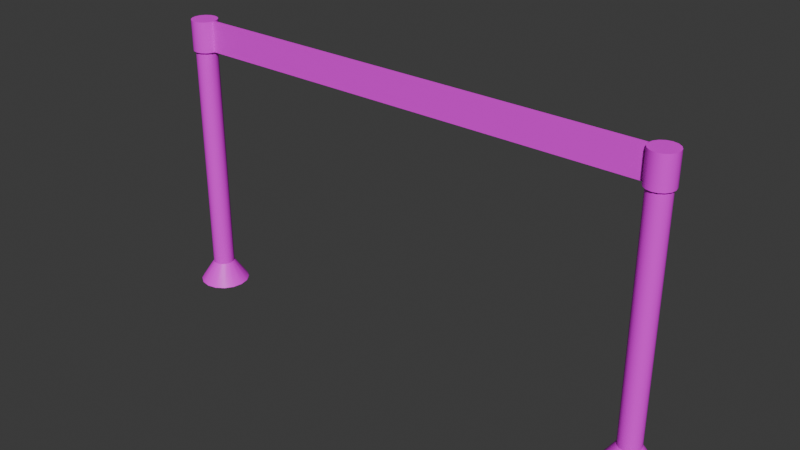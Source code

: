 # Source: wailing.blend  (saved by Blender 4.0.36; exported with 4.5.12 LTS)
import bpy
from mathutils import Matrix  # noqa: F401  (used for matrix-valued properties, if any)

bpy.ops.wm.read_factory_settings(use_empty=True)
scene = bpy.context.scene
scene.name = 'Scene'

# ---- collections
col_collection = bpy.data.collections.new('Collection'); scene.collection.children.link(col_collection)

# ---- images (referenced by path relative to the original .blend; pixels are not part of the script)
import os
ASSET_DIR = os.environ.get("B2B_ASSET_DIR", "")  # directory of the original .blend (textures are referenced by path, not embedded)
HERE = os.path.dirname(os.path.abspath(__file__))  # packed textures are extracted next to this script under _unpacked/

def load_image(name, relpath, width, height, colorspace="sRGB"):
    """Load a texture the original file referenced (path relative to the .blend, or extracted next to this script)."""
    p = next((c for c in (os.path.join(HERE, relpath), os.path.join(ASSET_DIR, relpath)) if relpath and os.path.exists(c)), "")
    if p:
        img = bpy.data.images.load(p, check_existing=True)
        img.name = name
    else:  # same state as the original file: an image datablock whose file is absent (Cycles renders it pink)
        img = bpy.data.images.new(name, width, height)
        img.source = "FILE"
        img.filepath = "//" + (relpath or name)
    img.colorspace_settings.name = colorspace
    return img
img_metal___cavewall_atlas__png = load_image('Metal + Cavewall Atlas .png', 'Metal + Cavewall Atlas .png', 1024, 1024, 'sRGB')

# ---- materials (node trees are filled in below, after node groups)
mat_material_001 = bpy.data.materials.new('Material.001')
mat_material_001.use_transparent_shadow = False

# ---- node groups
ng_auto_smooth = bpy.data.node_groups.new('Auto Smooth', 'GeometryNodeTree')
_s = ng_auto_smooth.interface.new_socket(name='Geometry', in_out='OUTPUT', socket_type='NodeSocketGeometry')
_s = ng_auto_smooth.interface.new_socket(name='Geometry', in_out='INPUT', socket_type='NodeSocketGeometry')
_s = ng_auto_smooth.interface.new_socket(name='Angle', in_out='INPUT', socket_type='NodeSocketFloat')
_s.subtype = 'ANGLE'
_s.min_value = 0.0
_s.max_value = 3.142
ng_auto_smooth.is_modifier = True
_N = ng_auto_smooth.nodes; _L = ng_auto_smooth.links
n0 = _N.new('NodeGroupOutput'); n0.name = 'Group Output'; n0.location = (480, -100)
n1 = _N.new('NodeGroupInput'); n1.name = 'Group Input'; n1.location = (-420, -300)
n2 = _N.new('NodeGroupInput'); n2.name = 'Group Input.001'; n2.location = (-60, -100)
n3 = _N.new('GeometryNodeSetShadeSmooth'); n3.name = 'Set Shade Smooth'; n3.location = (120, -100)
n3.domain = 'EDGE'
n4 = _N.new('GeometryNodeSetShadeSmooth'); n4.name = 'Set Shade Smooth.001'; n4.location = (300, -100)
n5 = _N.new('GeometryNodeInputMeshEdgeAngle'); n5.name = 'Edge Angle'; n5.location = (-420, -220)
n6 = _N.new('GeometryNodeInputEdgeSmooth'); n6.name = 'Is Edge Smooth'; n6.location = (-60, -160)
n7 = _N.new('GeometryNodeInputShadeSmooth'); n7.name = 'Is Face Smooth'; n7.location = (-240, -340)
n8 = _N.new('FunctionNodeBooleanMath'); n8.name = 'Boolean Math'; n8.location = (-60, -220)
n9 = _N.new('FunctionNodeCompare'); n9.name = 'Compare'; n9.location = (-240, -180)
n9.operation = 'LESS_EQUAL'
_L.new(n5.outputs[0], n9.inputs[0])
_L.new(n4.outputs[0], n0.inputs[0])
_L.new(n1.outputs[1], n9.inputs[1])
_L.new(n9.outputs[0], n8.inputs[0])
_L.new(n7.outputs[0], n8.inputs[1])
_L.new(n2.outputs[0], n3.inputs[0])
_L.new(n6.outputs[0], n3.inputs[1])
_L.new(n3.outputs[0], n4.inputs[0])
_L.new(n8.outputs[0], n3.inputs[2])
n0.is_active_output = True

# ---- material node trees
mat_material_001.use_nodes = True; mat_material_001.node_tree.nodes.clear()
_N = mat_material_001.node_tree.nodes; _L = mat_material_001.node_tree.links
n0 = _N.new('ShaderNodeBsdfPrincipled'); n0.name = 'Principled BSDF'; n0.location = (10, 300)
n0.inputs[3].default_value = 1.45
n1 = _N.new('ShaderNodeOutputMaterial'); n1.name = 'Material Output'; n1.location = (300, 300)
n2 = _N.new('ShaderNodeTexImage'); n2.name = 'Image Texture'; n2.location = (-280, 280)
n2.image = img_metal___cavewall_atlas__png
_L.new(n0.outputs[0], n1.inputs[0])
_L.new(n2.outputs[0], n0.inputs[0])
n1.is_active_output = True

# ---- world
world_world = bpy.data.worlds.new('World'); scene.world = world_world
world_world.use_nodes = True; world_world.node_tree.nodes.clear()
_N = world_world.node_tree.nodes; _L = world_world.node_tree.links
n0 = _N.new('ShaderNodeOutputWorld'); n0.name = 'World Output'; n0.location = (300, 300)
n1 = _N.new('ShaderNodeBackground'); n1.name = 'Background'; n1.location = (10, 300)
n1.inputs[0].default_value = (0.05088, 0.05088, 0.05088, 1.0)
_L.new(n1.outputs[0], n0.inputs[0])
n0.is_active_output = True
world_world.color = (0.05088, 0.05088, 0.05088)
world_world.use_sun_shadow = False
world_world.sun_shadow_jitter_overblur = 0.0

# ---- meshes
me_cylinder = bpy.data.meshes.new('Cylinder')
me_cylinder.from_pydata([(0.0, 1.0, 1.916), (0.0, 1.0, 23.4), (0.3827, 0.9239, 1.916), (0.3827, 0.9239, 23.4), (0.7071, 0.7071, 1.916), (0.7071, 0.7071, 23.4), (0.9239, 0.3827, 1.916), (0.9239, 0.3827, 23.4), (1.0, 0.0, 1.916), (1.0, 0.0, 23.4), (0.9239, -0.3827, 1.916), (0.9239, -0.3827, 23.4), (0.7071, -0.7071, 1.916), (0.7071, -0.7071, 23.4), (0.3827, -0.9239, 1.916), (0.3827, -0.9239, 23.4), (0.0, -1.0, 1.916), (0.0, -1.0, 23.4), (-0.3827, -0.9239, 1.916), (-0.3827, -0.9239, 23.4), (-0.7071, -0.7071, 1.916), (-0.7071, -0.7071, 23.4), (-0.9239, -0.3827, 1.916), (-0.9239, -0.3827, 23.4), (-1.0, 0.0, 1.916), (-1.0, 0.0, 23.4), (-0.9239, 0.3827, 1.916), (-0.9239, 0.3827, 23.4), (-0.7071, 0.7071, 1.916), (-0.7071, 0.7071, 23.4), (-0.3827, 0.9239, 1.916), (-0.3827, 0.9239, 23.4), (-2.121e-08, 2.3, -0.04692), (0.88, 2.125, -0.04692), (1.626, 1.626, -0.04692), (2.125, 0.88, -0.04692), (2.3, 1.453e-08, -0.04692), (2.125, -0.88, -0.04692), (1.626, -1.626, -0.04692), (0.88, -2.125, -0.04692), (-2.121e-08, -2.3, -0.04692), (-0.88, -2.125, -0.04692), (-1.626, -1.626, -0.04692), (-2.125, -0.88, -0.04692), (-2.3, 1.453e-08, -0.04692), (-2.125, 0.88, -0.04692), (-1.626, 1.626, -0.04692), (-0.88, 2.125, -0.04692), (0.3827, 0.9239, 26.22), (7.954e-07, 1.0, 26.22), (0.7071, 0.7071, 26.22), (0.9239, 0.3827, 26.22), (1.0, 0.0, 26.22), (0.9239, -0.3827, 26.22), (0.7071, -0.7071, 26.22), (0.3827, -0.9239, 26.22), (7.954e-07, -1.0, 26.22), (-0.3827, -0.9239, 26.22), (-0.7071, -0.7071, 26.22), (-0.9239, -0.3827, 26.22), (-1.0, 0.0, 26.22), (-0.9239, 0.3827, 26.22), (-0.7071, 0.7071, 26.22), (-0.3827, 0.9239, 26.22), (0.4606, 1.112, 23.4), (-7.607e-08, 1.204, 23.4), (0.8511, 0.8511, 23.4), (1.112, 0.4606, 23.4), (1.204, 1.138e-09, 23.4), (1.112, -0.4606, 23.4), (0.8511, -0.8511, 23.4), (0.4606, -1.112, 23.4), (-7.607e-08, -1.204, 23.4), (-0.4606, -1.112, 23.4), (-0.8511, -0.8511, 23.4), (-1.112, -0.4606, 23.4), (-1.204, 1.138e-09, 23.4), (-1.112, 0.4606, 23.4), (-0.8511, 0.8511, 23.4), (-0.4606, 1.112, 23.4), (0.4606, 1.112, 26.22), (8.814e-07, 1.204, 26.22), (0.8511, 0.8511, 26.22), (1.112, 0.4606, 26.22), (1.204, 1.138e-09, 26.22), (1.112, -0.4606, 26.22), (0.8511, -0.8511, 26.22), (0.4606, -1.112, 26.22), (8.814e-07, -1.204, 26.22), (-0.4606, -1.112, 26.22), (-0.8511, -0.8511, 26.22), (-1.112, -0.4606, 26.22), (-1.204, 1.138e-09, 26.22), (-1.112, 0.4606, 26.22), (-0.8511, 0.8511, 26.22), (-0.4606, 1.112, 26.22)], [], [(0, 1, 3, 2), (2, 3, 5, 4), (4, 5, 7, 6), (6, 7, 9, 8), (8, 9, 11, 10), (10, 11, 13, 12), (12, 13, 15, 14), (14, 15, 17, 16), (16, 17, 19, 18), (18, 19, 21, 20), (20, 21, 23, 22), (22, 23, 25, 24), (24, 25, 27, 26), (26, 27, 29, 28), (17, 15, 71, 72), (28, 29, 31, 30), (30, 31, 1, 0), (8, 10, 37, 36), (32, 33, 34, 35, 36, 37, 38, 39, 40, 41, 42, 43, 44, 45, 46, 47), (18, 20, 42, 41), (28, 30, 47, 46), (4, 6, 35, 34), (14, 16, 40, 39), (0, 2, 33, 32), (24, 26, 45, 44), (10, 12, 38, 37), (20, 22, 43, 42), (30, 0, 32, 47), (6, 8, 36, 35), (16, 18, 41, 40), (26, 28, 46, 45), (2, 4, 34, 33), (12, 14, 39, 38), (22, 24, 44, 43), (48, 49, 63, 62, 61, 60, 59, 58, 57, 56, 55, 54, 53, 52, 51, 50), (58, 59, 91, 90), (57, 58, 90, 89), (25, 23, 75, 76), (7, 5, 66, 67), (56, 57, 89, 88), (1, 31, 79, 65), (15, 13, 70, 71), (55, 56, 88, 87), (54, 55, 87, 86), (23, 21, 74, 75), (5, 3, 64, 66), (53, 54, 86, 85), (31, 29, 78, 79), (13, 11, 69, 70), (52, 53, 85, 84), (69, 68, 84, 85), (74, 73, 89, 90), (79, 78, 94, 95), (67, 66, 82, 83), (72, 71, 87, 88), (64, 65, 81, 80), (77, 76, 92, 93), (70, 69, 85, 86), (75, 74, 90, 91), (65, 79, 95, 81), (68, 67, 83, 84), (73, 72, 88, 89), (78, 77, 93, 94), (66, 64, 80, 82), (71, 70, 86, 87), (76, 75, 91, 92), (59, 60, 92, 91), (9, 7, 67, 68), (27, 25, 76, 77), (60, 61, 93, 92), (61, 62, 94, 93), (19, 17, 72, 73), (49, 48, 80, 81), (62, 63, 95, 94), (48, 50, 82, 80), (11, 9, 68, 69), (29, 27, 77, 78), (3, 1, 65, 64), (63, 49, 81, 95), (50, 51, 83, 82), (21, 19, 73, 74), (51, 52, 84, 83)])
me_cylinder.polygons.foreach_set('use_smooth', [True] * 82)
_uv = me_cylinder.uv_layers.new(name='UVMap')
_uv.uv.foreach_set('vector', [0.5387, 0.5692, 0.5387, 0.5178, 0.5396, 0.5178, 0.5396, 0.5693, 0.5396, 0.5693, 0.5396, 0.5178, 0.5405, 0.5178, 0.5405, 0.5693, 0.5405, 0.5693, 0.5405, 0.5178, 0.5414, 0.5178, 0.5414, 0.5692, 0.5414, 0.5692, 0.5414, 0.5178, 0.542, 0.5177, 0.542, 0.5692, 0.5694, 0.5692, 0.5703, 0.5177, 0.5711, 0.5178, 0.5703, 0.5692, 0.5703, 0.5692, 0.5711, 0.5178, 0.5721, 0.5178, 0.5712, 0.5692, 0.5712, 0.5692, 0.5721, 0.5178, 0.5729, 0.5178, 0.5721, 0.5692, 0.5721, 0.5692, 0.5729, 0.5178, 0.5736, 0.5177, 0.5728, 0.5692, 0.5618, 0.5692, 0.5626, 0.5177, 0.5635, 0.5178, 0.5626, 0.5692, 0.5626, 0.5692, 0.5635, 0.5178, 0.5644, 0.5178, 0.5636, 0.5692, 0.5636, 0.5692, 0.5644, 0.5178, 0.5653, 0.5178, 0.5644, 0.5692, 0.5644, 0.5692, 0.5653, 0.5178, 0.5659, 0.5177, 0.5651, 0.5692, 0.5462, 0.5692, 0.5446, 0.5178, 0.5455, 0.5178, 0.5471, 0.5692, 0.5471, 0.5692, 0.5455, 0.5178, 0.5464, 0.5178, 0.548, 0.5692, 0.4632, 0.5346, 0.4632, 0.5355, 0.4627, 0.5356, 0.4627, 0.5345, 0.548, 0.5692, 0.5464, 0.5178, 0.5473, 0.5177, 0.5489, 0.5691, 0.538, 0.5692, 0.538, 0.5177, 0.5387, 0.5178, 0.5387, 0.5692, 0.4292, 0.5593, 0.43, 0.5594, 0.4293, 0.5643, 0.4273, 0.5642, 0.574, 0.5807, 0.5731, 0.5827, 0.5716, 0.5842, 0.5696, 0.585, 0.5675, 0.585, 0.5655, 0.5842, 0.5639, 0.5827, 0.5631, 0.5807, 0.5631, 0.5785, 0.5639, 0.5765, 0.5655, 0.575, 0.5675, 0.5742, 0.5696, 0.5742, 0.5716, 0.575, 0.5731, 0.5765, 0.574, 0.5785, 0.4224, 0.5594, 0.4233, 0.5594, 0.4238, 0.5643, 0.4217, 0.5643, 0.4077, 0.5594, 0.4086, 0.5593, 0.4105, 0.5642, 0.4085, 0.5643, 0.4002, 0.5594, 0.4011, 0.5594, 0.4028, 0.5643, 0.4008, 0.5644, 0.4318, 0.5594, 0.4325, 0.5593, 0.435, 0.5642, 0.4335, 0.5643, 0.3984, 0.5594, 0.3993, 0.5594, 0.3987, 0.5644, 0.3967, 0.5643, 0.4059, 0.5594, 0.4068, 0.5594, 0.4064, 0.5644, 0.4044, 0.5644, 0.43, 0.5594, 0.431, 0.5594, 0.4315, 0.5643, 0.4293, 0.5643, 0.4233, 0.5594, 0.4242, 0.5594, 0.4258, 0.5643, 0.4238, 0.5643, 0.4086, 0.5593, 0.4093, 0.5592, 0.412, 0.564, 0.4105, 0.5642, 0.4011, 0.5594, 0.4018, 0.5593, 0.4044, 0.5642, 0.4028, 0.5643, 0.4215, 0.5593, 0.4224, 0.5594, 0.4217, 0.5643, 0.4197, 0.5642, 0.4068, 0.5594, 0.4077, 0.5594, 0.4085, 0.5643, 0.4064, 0.5644, 0.3993, 0.5594, 0.4002, 0.5594, 0.4008, 0.5644, 0.3987, 0.5644, 0.431, 0.5594, 0.4318, 0.5594, 0.4335, 0.5643, 0.4315, 0.5643, 0.4242, 0.5594, 0.4248, 0.5593, 0.4273, 0.5642, 0.4258, 0.5643, 0.4692, 0.5677, 0.4686, 0.5684, 0.4677, 0.5687, 0.4668, 0.5687, 0.4659, 0.5684, 0.4652, 0.5677, 0.4649, 0.5668, 0.4649, 0.5659, 0.4652, 0.565, 0.4659, 0.5644, 0.4668, 0.564, 0.4677, 0.564, 0.4686, 0.5644, 0.4692, 0.565, 0.4696, 0.5659, 0.4696, 0.5668, 0.4649, 0.5659, 0.4649, 0.5668, 0.4644, 0.5669, 0.4644, 0.5658, 0.4652, 0.565, 0.4649, 0.5659, 0.4644, 0.5658, 0.4648, 0.5648, 0.466, 0.5327, 0.4651, 0.5327, 0.465, 0.5322, 0.4661, 0.5322, 0.466, 0.5374, 0.4669, 0.537, 0.4672, 0.5374, 0.4661, 0.5379, 0.4659, 0.5644, 0.4652, 0.565, 0.4648, 0.5648, 0.4656, 0.564, 0.4679, 0.5355, 0.4679, 0.5346, 0.4684, 0.5345, 0.4684, 0.5356, 0.4632, 0.5355, 0.4636, 0.5364, 0.4632, 0.5366, 0.4627, 0.5356, 0.4668, 0.564, 0.4659, 0.5644, 0.4656, 0.564, 0.4667, 0.5635, 0.4677, 0.564, 0.4668, 0.564, 0.4667, 0.5635, 0.4678, 0.5635, 0.4651, 0.5327, 0.4642, 0.533, 0.464, 0.5326, 0.465, 0.5322, 0.4669, 0.537, 0.4676, 0.5364, 0.468, 0.5366, 0.4672, 0.5374, 0.4686, 0.5644, 0.4677, 0.564, 0.4678, 0.5635, 0.4688, 0.564, 0.4679, 0.5346, 0.4676, 0.5337, 0.468, 0.5334, 0.4684, 0.5345, 0.4636, 0.5364, 0.4642, 0.537, 0.464, 0.5374, 0.4632, 0.5366, 0.4692, 0.565, 0.4686, 0.5644, 0.4688, 0.564, 0.4696, 0.5648, 0.579, 0.581, 0.578, 0.581, 0.578, 0.5743, 0.579, 0.5743, 0.5391, 0.581, 0.538, 0.581, 0.538, 0.5743, 0.5391, 0.5743, 0.5772, 0.581, 0.5761, 0.581, 0.5761, 0.5743, 0.5772, 0.5743, 0.5478, 0.581, 0.5468, 0.581, 0.5468, 0.5743, 0.5478, 0.5743, 0.582, 0.5809, 0.5812, 0.581, 0.5812, 0.5743, 0.582, 0.5742, 0.5457, 0.581, 0.5446, 0.581, 0.5446, 0.5743, 0.5457, 0.5743, 0.575, 0.581, 0.574, 0.581, 0.574, 0.5743, 0.575, 0.5743, 0.5801, 0.581, 0.579, 0.581, 0.579, 0.5743, 0.5801, 0.5743, 0.5402, 0.581, 0.5391, 0.581, 0.5391, 0.5743, 0.5402, 0.5743, 0.578, 0.5809, 0.5772, 0.581, 0.5772, 0.5743, 0.578, 0.5742, 0.5486, 0.5809, 0.5478, 0.581, 0.5478, 0.5743, 0.5486, 0.5742, 0.538, 0.581, 0.537, 0.581, 0.537, 0.5743, 0.538, 0.5743, 0.5761, 0.581, 0.575, 0.581, 0.575, 0.5743, 0.5761, 0.5743, 0.5468, 0.581, 0.5457, 0.581, 0.5457, 0.5743, 0.5468, 0.5743, 0.5812, 0.581, 0.5801, 0.581, 0.5801, 0.5743, 0.5812, 0.5743, 0.541, 0.5809, 0.5402, 0.581, 0.5402, 0.5743, 0.541, 0.5742, 0.4649, 0.5668, 0.4652, 0.5677, 0.4648, 0.568, 0.4644, 0.5669, 0.4651, 0.5374, 0.466, 0.5374, 0.4661, 0.5379, 0.465, 0.5379, 0.4669, 0.533, 0.466, 0.5327, 0.4661, 0.5322, 0.4672, 0.5326, 0.4652, 0.5677, 0.4659, 0.5684, 0.4656, 0.5688, 0.4648, 0.568, 0.4659, 0.5684, 0.4668, 0.5687, 0.4667, 0.5692, 0.4656, 0.5688, 0.4636, 0.5337, 0.4632, 0.5346, 0.4627, 0.5345, 0.4632, 0.5334, 0.4686, 0.5684, 0.4692, 0.5677, 0.4696, 0.568, 0.4688, 0.5688, 0.4668, 0.5687, 0.4677, 0.5687, 0.4678, 0.5692, 0.4667, 0.5692, 0.4692, 0.5677, 0.4696, 0.5668, 0.4701, 0.5669, 0.4696, 0.568, 0.4642, 0.537, 0.4651, 0.5374, 0.465, 0.5379, 0.464, 0.5374, 0.4676, 0.5337, 0.4669, 0.533, 0.4672, 0.5326, 0.468, 0.5334, 0.4676, 0.5364, 0.4679, 0.5355, 0.4684, 0.5356, 0.468, 0.5366, 0.4677, 0.5687, 0.4686, 0.5684, 0.4688, 0.5688, 0.4678, 0.5692, 0.4696, 0.5668, 0.4696, 0.5659, 0.4701, 0.5658, 0.4701, 0.5669, 0.4642, 0.533, 0.4636, 0.5337, 0.4632, 0.5334, 0.464, 0.5326, 0.4696, 0.5659, 0.4692, 0.565, 0.4696, 0.5648, 0.4701, 0.5658])
me_cylinder.materials.append(mat_material_001)
me_cylinder.update()
me_cylinder_001 = bpy.data.meshes.new('Cylinder.001')
me_cylinder_001.from_pydata([(0.0, 1.0, 1.916), (0.0, 1.0, 23.4), (0.3827, 0.9239, 1.916), (0.3827, 0.9239, 23.4), (0.7071, 0.7071, 1.916), (0.7071, 0.7071, 23.4), (0.9239, 0.3827, 1.916), (0.9239, 0.3827, 23.4), (1.0, 0.0, 1.916), (1.0, 0.0, 23.4), (0.9239, -0.3827, 1.916), (0.9239, -0.3827, 23.4), (0.7071, -0.7071, 1.916), (0.7071, -0.7071, 23.4), (0.3827, -0.9239, 1.916), (0.3827, -0.9239, 23.4), (0.0, -1.0, 1.916), (0.0, -1.0, 23.4), (-0.3827, -0.9239, 1.916), (-0.3827, -0.9239, 23.4), (-0.7071, -0.7071, 1.916), (-0.7071, -0.7071, 23.4), (-0.9239, -0.3827, 1.916), (-0.9239, -0.3827, 23.4), (-1.0, 0.0, 1.916), (-1.0, 0.0, 23.4), (-0.9239, 0.3827, 1.916), (-0.9239, 0.3827, 23.4), (-0.7071, 0.7071, 1.916), (-0.7071, 0.7071, 23.4), (-0.3827, 0.9239, 1.916), (-0.3827, 0.9239, 23.4), (-2.121e-08, 2.3, -0.04692), (0.88, 2.125, -0.04692), (1.626, 1.626, -0.04692), (2.125, 0.88, -0.04692), (2.3, 1.453e-08, -0.04692), (2.125, -0.88, -0.04692), (1.626, -1.626, -0.04692), (0.88, -2.125, -0.04692), (-2.121e-08, -2.3, -0.04692), (-0.88, -2.125, -0.04692), (-1.626, -1.626, -0.04692), (-2.125, -0.88, -0.04692), (-2.3, 1.453e-08, -0.04692), (-2.125, 0.88, -0.04692), (-1.626, 1.626, -0.04692), (-0.88, 2.125, -0.04692), (0.3827, 0.9239, 26.22), (7.954e-07, 1.0, 26.22), (0.7071, 0.7071, 26.22), (0.9239, 0.3827, 26.22), (1.0, 0.0, 26.22), (0.9239, -0.3827, 26.22), (0.7071, -0.7071, 26.22), (0.3827, -0.9239, 26.22), (7.954e-07, -1.0, 26.22), (-0.3827, -0.9239, 26.22), (-0.7071, -0.7071, 26.22), (-0.9239, -0.3827, 26.22), (-1.0, 0.0, 26.22), (-0.9239, 0.3827, 26.22), (-0.7071, 0.7071, 26.22), (-0.3827, 0.9239, 26.22), (0.4606, 1.112, 23.4), (-7.607e-08, 1.204, 23.4), (0.8511, 0.8511, 23.4), (1.112, 0.4606, 23.4), (43.87, -0.1231, 23.4), (1.112, -0.4606, 23.4), (0.8511, -0.8511, 23.4), (0.4606, -1.112, 23.4), (-7.607e-08, -1.204, 23.4), (-0.4606, -1.112, 23.4), (-0.8511, -0.8511, 23.4), (-1.112, -0.4606, 23.4), (-1.204, 1.138e-09, 23.4), (-1.112, 0.4606, 23.4), (-0.8511, 0.8511, 23.4), (-0.4606, 1.112, 23.4), (0.4606, 1.112, 26.22), (8.814e-07, 1.204, 26.22), (0.8511, 0.8511, 26.22), (1.112, 0.4606, 26.22), (43.87, 0.1231, 23.4), (1.112, -0.4606, 26.22), (0.8511, -0.8511, 26.22), (0.4606, -1.112, 26.22), (8.814e-07, -1.204, 26.22), (-0.4606, -1.112, 26.22), (-0.8511, -0.8511, 26.22), (-1.112, -0.4606, 26.22), (-1.204, 1.138e-09, 26.22), (-1.112, 0.4606, 26.22), (-0.8511, 0.8511, 26.22), (-0.4606, 1.112, 26.22), (1.179, 0.1231, 23.4), (1.179, -0.1231, 23.4), (1.078, 4.366e-10, 23.4), (1.179, -0.1231, 26.22), (1.179, 0.1231, 26.22), (1.078, 4.366e-10, 26.22), (43.87, -0.1231, 26.22), (43.87, 0.1231, 26.22)], [], [(0, 1, 3, 2), (2, 3, 5, 4), (4, 5, 7, 6), (6, 7, 9, 8), (8, 9, 11, 10), (10, 11, 13, 12), (12, 13, 15, 14), (14, 15, 17, 16), (16, 17, 19, 18), (18, 19, 21, 20), (20, 21, 23, 22), (22, 23, 25, 24), (24, 25, 27, 26), (26, 27, 29, 28), (17, 15, 71, 72), (28, 29, 31, 30), (30, 31, 1, 0), (8, 10, 37, 36), (32, 33, 34, 35, 36, 37, 38, 39, 40, 41, 42, 43, 44, 45, 46, 47), (18, 20, 42, 41), (28, 30, 47, 46), (4, 6, 35, 34), (14, 16, 40, 39), (0, 2, 33, 32), (24, 26, 45, 44), (10, 12, 38, 37), (20, 22, 43, 42), (30, 0, 32, 47), (6, 8, 36, 35), (16, 18, 41, 40), (26, 28, 46, 45), (2, 4, 34, 33), (12, 14, 39, 38), (22, 24, 44, 43), (48, 49, 63, 62, 61, 60, 59, 58, 57, 56, 55, 54, 53, 52, 51, 50), (58, 59, 91, 90), (57, 58, 90, 89), (25, 23, 75, 76), (7, 5, 66, 67), (56, 57, 89, 88), (1, 31, 79, 65), (15, 13, 70, 71), (55, 56, 88, 87), (54, 55, 87, 86), (23, 21, 74, 75), (5, 3, 64, 66), (53, 54, 86, 85), (31, 29, 78, 79), (13, 11, 69, 70), (84, 103, 102, 68), (51, 52, 101, 100, 83), (74, 73, 89, 90), (79, 78, 94, 95), (67, 66, 82, 83), (72, 71, 87, 88), (64, 65, 81, 80), (77, 76, 92, 93), (70, 69, 85, 86), (75, 74, 90, 91), (65, 79, 95, 81), (11, 9, 98, 97, 69), (73, 72, 88, 89), (78, 77, 93, 94), (66, 64, 80, 82), (71, 70, 86, 87), (76, 75, 91, 92), (59, 60, 92, 91), (96, 67, 83, 100), (27, 25, 76, 77), (60, 61, 93, 92), (61, 62, 94, 93), (19, 17, 72, 73), (49, 48, 80, 81), (62, 63, 95, 94), (48, 50, 82, 80), (69, 97, 99, 85), (29, 27, 77, 78), (3, 1, 65, 64), (63, 49, 81, 95), (50, 51, 83, 82), (21, 19, 73, 74), (52, 53, 85, 99, 101), (96, 97, 98), (99, 100, 101), (99, 97, 68, 102), (9, 7, 67, 96, 98), (97, 96, 84, 68), (96, 100, 103, 84), (100, 99, 102, 103)])
me_cylinder_001.polygons.foreach_set('use_smooth', [True] * 89)
_uv = me_cylinder_001.uv_layers.new(name='UVMap')
_uv.uv.foreach_set('vector', [0.5792, 0.5693, 0.5792, 0.5177, 0.5801, 0.5177, 0.5801, 0.5693, 0.5801, 0.5693, 0.5801, 0.5177, 0.5809, 0.5177, 0.5809, 0.5693, 0.5853, 0.5693, 0.5853, 0.5177, 0.5861, 0.5177, 0.5861, 0.5693, 0.5861, 0.5693, 0.5861, 0.5177, 0.587, 0.5177, 0.587, 0.5693, 0.587, 0.5693, 0.587, 0.5177, 0.5879, 0.5177, 0.5879, 0.5693, 0.5879, 0.5693, 0.5879, 0.5177, 0.5887, 0.5177, 0.5887, 0.5693, 0.5931, 0.5693, 0.5931, 0.5177, 0.5939, 0.5177, 0.5939, 0.5693, 0.5939, 0.5693, 0.5939, 0.5177, 0.5948, 0.5177, 0.5948, 0.5693, 0.5948, 0.5693, 0.5948, 0.5177, 0.5957, 0.5177, 0.5957, 0.5693, 0.5957, 0.5693, 0.5957, 0.5177, 0.5965, 0.5177, 0.5965, 0.5693, 0.5548, 0.5692, 0.5539, 0.5177, 0.5546, 0.5178, 0.5555, 0.5692, 0.5555, 0.5692, 0.5546, 0.5178, 0.5555, 0.5178, 0.5563, 0.5692, 0.5563, 0.5692, 0.5555, 0.5178, 0.5564, 0.5178, 0.5573, 0.5692, 0.5573, 0.5692, 0.5564, 0.5178, 0.5573, 0.5177, 0.5581, 0.5692, 0.4582, 0.523, 0.4584, 0.5239, 0.4579, 0.5241, 0.4577, 0.523, 0.5775, 0.5693, 0.5775, 0.5177, 0.5783, 0.5177, 0.5783, 0.5693, 0.5783, 0.5693, 0.5783, 0.5177, 0.5792, 0.5177, 0.5792, 0.5693, 0.4455, 0.5595, 0.4464, 0.5595, 0.4476, 0.5642, 0.4455, 0.5642, 0.5631, 0.5807, 0.5623, 0.5827, 0.5608, 0.5842, 0.5588, 0.585, 0.5566, 0.585, 0.5546, 0.5842, 0.5531, 0.5827, 0.5523, 0.5807, 0.5523, 0.5785, 0.5531, 0.5765, 0.5546, 0.575, 0.5566, 0.5742, 0.5588, 0.5742, 0.5608, 0.575, 0.5623, 0.5765, 0.5631, 0.5785, 0.4542, 0.5595, 0.455, 0.5595, 0.4572, 0.5642, 0.4554, 0.5642, 0.436, 0.5595, 0.4368, 0.5595, 0.4356, 0.5642, 0.4338, 0.5642, 0.4438, 0.5595, 0.4446, 0.5595, 0.4434, 0.5642, 0.4416, 0.5642, 0.4524, 0.5595, 0.4533, 0.5595, 0.4533, 0.5642, 0.4512, 0.5642, 0.4377, 0.5595, 0.4386, 0.5595, 0.4398, 0.5642, 0.4377, 0.5642, 0.4148, 0.5594, 0.4158, 0.5594, 0.4165, 0.5643, 0.4143, 0.5643, 0.4464, 0.5595, 0.4472, 0.5595, 0.4494, 0.5642, 0.4476, 0.5642, 0.4133, 0.5593, 0.414, 0.5594, 0.4123, 0.5643, 0.4108, 0.5642, 0.4368, 0.5595, 0.4377, 0.5595, 0.4377, 0.5642, 0.4356, 0.5642, 0.4446, 0.5595, 0.4455, 0.5595, 0.4455, 0.5642, 0.4434, 0.5642, 0.4533, 0.5595, 0.4542, 0.5595, 0.4554, 0.5642, 0.4533, 0.5642, 0.4158, 0.5594, 0.4166, 0.5593, 0.4184, 0.5642, 0.4165, 0.5643, 0.4386, 0.5595, 0.4394, 0.5595, 0.4416, 0.5642, 0.4398, 0.5642, 0.4516, 0.5595, 0.4524, 0.5595, 0.4512, 0.5642, 0.4494, 0.5642, 0.414, 0.5594, 0.4148, 0.5594, 0.4143, 0.5643, 0.4123, 0.5643, 0.4199, 0.5376, 0.4197, 0.5367, 0.4199, 0.5358, 0.4204, 0.535, 0.4211, 0.5344, 0.4221, 0.5342, 0.423, 0.5344, 0.4238, 0.5349, 0.4243, 0.5356, 0.4245, 0.5366, 0.4244, 0.5375, 0.4239, 0.5383, 0.4231, 0.5388, 0.4222, 0.539, 0.4213, 0.5389, 0.4205, 0.5384, 0.4238, 0.5349, 0.423, 0.5344, 0.4232, 0.5339, 0.4241, 0.5345, 0.4243, 0.5356, 0.4238, 0.5349, 0.4241, 0.5345, 0.4248, 0.5354, 0.4607, 0.5207, 0.4598, 0.5208, 0.4596, 0.5204, 0.4607, 0.5202, 0.4615, 0.5253, 0.4623, 0.5248, 0.4626, 0.5252, 0.4617, 0.5258, 0.4245, 0.5366, 0.4243, 0.5356, 0.4248, 0.5354, 0.425, 0.5365, 0.463, 0.5231, 0.4629, 0.5222, 0.4633, 0.522, 0.4635, 0.5232, 0.4584, 0.5239, 0.4589, 0.5247, 0.4585, 0.5251, 0.4579, 0.5241, 0.4244, 0.5375, 0.4245, 0.5366, 0.425, 0.5365, 0.4248, 0.5377, 0.4239, 0.5383, 0.4244, 0.5375, 0.4248, 0.5377, 0.4242, 0.5386, 0.4598, 0.5208, 0.459, 0.5213, 0.4586, 0.521, 0.4596, 0.5204, 0.4623, 0.5248, 0.4628, 0.5241, 0.4633, 0.5243, 0.4626, 0.5252, 0.4231, 0.5388, 0.4239, 0.5383, 0.4242, 0.5386, 0.4233, 0.5393, 0.4629, 0.5222, 0.4624, 0.5214, 0.4627, 0.5211, 0.4633, 0.522, 0.4589, 0.5247, 0.4597, 0.5253, 0.4595, 0.5257, 0.4585, 0.5251, 0.541, 0.581, 0.541, 0.5742, 0.5416, 0.5742, 0.5416, 0.581, 0.4213, 0.5389, 0.4222, 0.539, 0.4222, 0.5392, 0.4219, 0.5395, 0.4211, 0.5393, 0.5487, 0.5878, 0.5478, 0.5878, 0.5478, 0.581, 0.5487, 0.581, 0.5379, 0.5878, 0.537, 0.5878, 0.537, 0.581, 0.5379, 0.581, 0.5496, 0.581, 0.5486, 0.581, 0.5486, 0.5742, 0.5496, 0.5742, 0.5467, 0.5878, 0.5456, 0.5878, 0.5456, 0.581, 0.5467, 0.581, 0.5401, 0.5878, 0.539, 0.5878, 0.539, 0.581, 0.5401, 0.581, 0.5769, 0.5879, 0.5758, 0.5879, 0.5758, 0.5811, 0.5769, 0.5811, 0.5521, 0.581, 0.5512, 0.581, 0.5512, 0.5742, 0.5521, 0.5742, 0.5748, 0.5878, 0.574, 0.5878, 0.574, 0.581, 0.5748, 0.5811, 0.539, 0.5878, 0.5379, 0.5878, 0.5379, 0.581, 0.539, 0.581, 0.5138, 0.5228, 0.5147, 0.523, 0.5147, 0.5232, 0.5144, 0.5234, 0.5136, 0.5233, 0.5478, 0.5878, 0.5467, 0.5878, 0.5467, 0.581, 0.5478, 0.581, 0.578, 0.5878, 0.5769, 0.5879, 0.5769, 0.5811, 0.578, 0.5811, 0.5411, 0.5878, 0.5401, 0.5878, 0.5401, 0.581, 0.5411, 0.581, 0.5456, 0.5878, 0.5446, 0.5878, 0.5446, 0.581, 0.5456, 0.581, 0.5758, 0.5879, 0.5748, 0.5878, 0.5748, 0.5811, 0.5758, 0.5811, 0.423, 0.5344, 0.4221, 0.5342, 0.4221, 0.5337, 0.4232, 0.5339, 0.5504, 0.581, 0.5496, 0.581, 0.5496, 0.5742, 0.5504, 0.5742, 0.4616, 0.5209, 0.4607, 0.5207, 0.4607, 0.5202, 0.4618, 0.5204, 0.4221, 0.5342, 0.4211, 0.5344, 0.4209, 0.534, 0.4221, 0.5337, 0.4211, 0.5344, 0.4204, 0.535, 0.42, 0.5346, 0.4209, 0.534, 0.4584, 0.5221, 0.4582, 0.523, 0.4577, 0.523, 0.458, 0.5219, 0.4197, 0.5367, 0.4199, 0.5376, 0.4195, 0.5378, 0.4192, 0.5367, 0.4204, 0.535, 0.4199, 0.5358, 0.4194, 0.5356, 0.42, 0.5346, 0.4199, 0.5376, 0.4205, 0.5384, 0.4201, 0.5387, 0.4195, 0.5378, 0.5512, 0.581, 0.5504, 0.581, 0.5504, 0.5742, 0.5512, 0.5742, 0.4624, 0.5214, 0.4616, 0.5209, 0.4618, 0.5204, 0.4627, 0.5211, 0.4628, 0.5241, 0.463, 0.5231, 0.4635, 0.5232, 0.4633, 0.5243, 0.4199, 0.5358, 0.4197, 0.5367, 0.4192, 0.5367, 0.4194, 0.5356, 0.4205, 0.5384, 0.4213, 0.5389, 0.4211, 0.5393, 0.4201, 0.5387, 0.459, 0.5213, 0.4584, 0.5221, 0.458, 0.5219, 0.4586, 0.521, 0.4222, 0.539, 0.4231, 0.5388, 0.4233, 0.5393, 0.4225, 0.5394, 0.4222, 0.5392, 0.515, 0.5235, 0.5144, 0.5234, 0.5147, 0.5232, 0.4225, 0.5394, 0.4219, 0.5395, 0.4222, 0.5392, 0.439, 0.5172, 0.439, 0.5172, 0.439, 0.5172, 0.439, 0.5172, 0.5147, 0.523, 0.5156, 0.5229, 0.5158, 0.5233, 0.515, 0.5235, 0.5147, 0.5232, 0.439, 0.5172, 0.439, 0.5172, 0.439, 0.5172, 0.439, 0.5172, 0.439, 0.5172, 0.439, 0.5172, 0.439, 0.5172, 0.439, 0.5172, 0.439, 0.5172, 0.439, 0.5172, 0.439, 0.5172, 0.439, 0.5172])
me_cylinder_001.materials.append(mat_material_001)
me_cylinder_001.update()

# ---- objects
ob_cylinder = bpy.data.objects.new('Cylinder', me_cylinder)
ob_cylinder_001 = bpy.data.objects.new('Cylinder.001', me_cylinder_001)

# ---- transforms, parenting, visibility, modifiers, constraints
ob_cylinder.location = (22.44, 0.0, 0.0)
_m = ob_cylinder.modifiers.new('Auto Smooth', 'NODES')
_m.node_group = ng_auto_smooth
_gi = [s.identifier for s in ng_auto_smooth.interface.items_tree if s.item_type == 'SOCKET' and s.in_out == 'INPUT']
_m[_gi[1]] = 0.5236  # Angle
ob_cylinder_001.location = (-22.61, 0.0, 0.0)
_m = ob_cylinder_001.modifiers.new('Auto Smooth', 'NODES')
_m.node_group = ng_auto_smooth
_gi = [s.identifier for s in ng_auto_smooth.interface.items_tree if s.item_type == 'SOCKET' and s.in_out == 'INPUT']
_m[_gi[1]] = 0.5236  # Angle

# ---- collection membership
col_collection.objects.link(ob_cylinder)
col_collection.objects.link(ob_cylinder_001)

# ---- scene / render settings (as saved in the file)
scene.frame_start = 1; scene.frame_end = 250; scene.frame_set(1)
scene.render.engine = 'BLENDER_EEVEE_NEXT'
scene.cycles.sampling_pattern = 'TABULATED_SOBOL'
bpy.context.view_layer.update()

# ---- added for rendering (the .blend has no active camera and no usable light): camera, sun
cam_auto = bpy.data.cameras.new('AutoCamera')
cam_auto.lens = 50.0
cam_auto.sensor_width = 36.0
cam_auto.clip_end = 1000.0
ob_auto_camera = bpy.data.objects.new('AutoCamera', cam_auto)
scene.collection.objects.link(ob_auto_camera)
ob_auto_camera.location = (52.0568, -62.5712, 54.7983)
ob_auto_camera.rotation_euler = (1.09748, -7.21219e-08, 0.694738)
scene.camera = ob_auto_camera
light_auto_sun = bpy.data.lights.new('AutoSun', 'SUN')
light_auto_sun.energy = 3.0
light_auto_sun.angle = 0.0523599
ob_auto_sun = bpy.data.objects.new('AutoSun', light_auto_sun)
scene.collection.objects.link(ob_auto_sun)
ob_auto_sun.rotation_euler = (0.872665, 0.174533, 0.523599)
bpy.context.view_layer.update()
